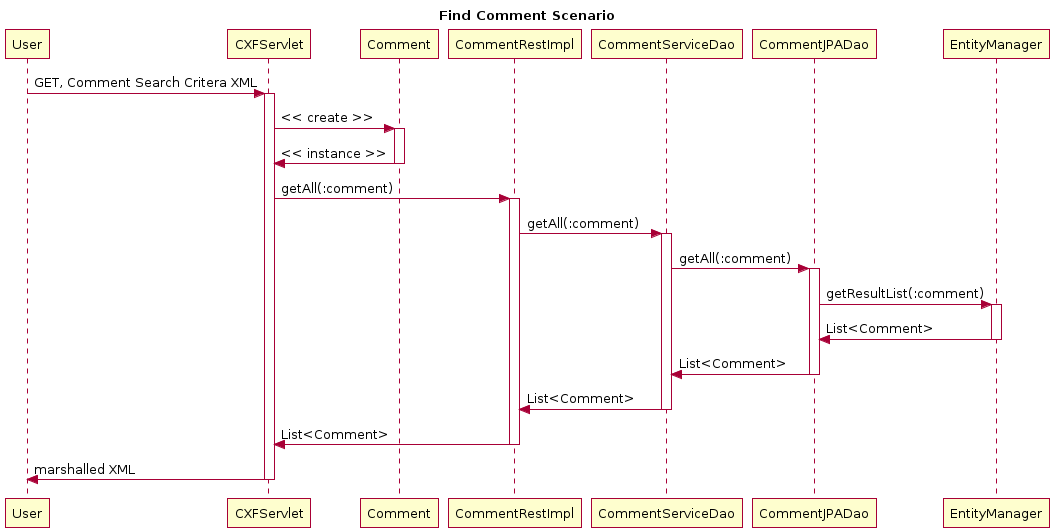

The diagram above was rendered by PlantUML. Its source (embedded in the PNG):
@startuml
title Find Comment Scenario
participant User
User -> CXFServlet: GET, Comment Search Critera XML
activate CXFServlet
CXFServlet -> Comment: << create >>
activate Comment
Comment -> CXFServlet: << instance >>
deactivate Comment
CXFServlet -> CommentRestImpl: getAll(:comment)
activate CommentRestImpl
CommentRestImpl -> CommentServiceDao: getAll(:comment)
activate CommentServiceDao
CommentServiceDao -> CommentJPADao: getAll(:comment)
activate CommentJPADao
CommentJPADao -> EntityManager: getResultList(:comment)
activate EntityManager
EntityManager -> CommentJPADao: List<Comment>
deactivate EntityManager
CommentJPADao -> CommentServiceDao: List<Comment>
deactivate CommentJPADao
CommentServiceDao -> CommentRestImpl: List<Comment>
deactivate CommentServiceDao
CommentRestImpl -> CXFServlet: List<Comment>
deactivate CommentRestImpl
CXFServlet -> User: marshalled XML
deactivate CXFServlet
@enduml